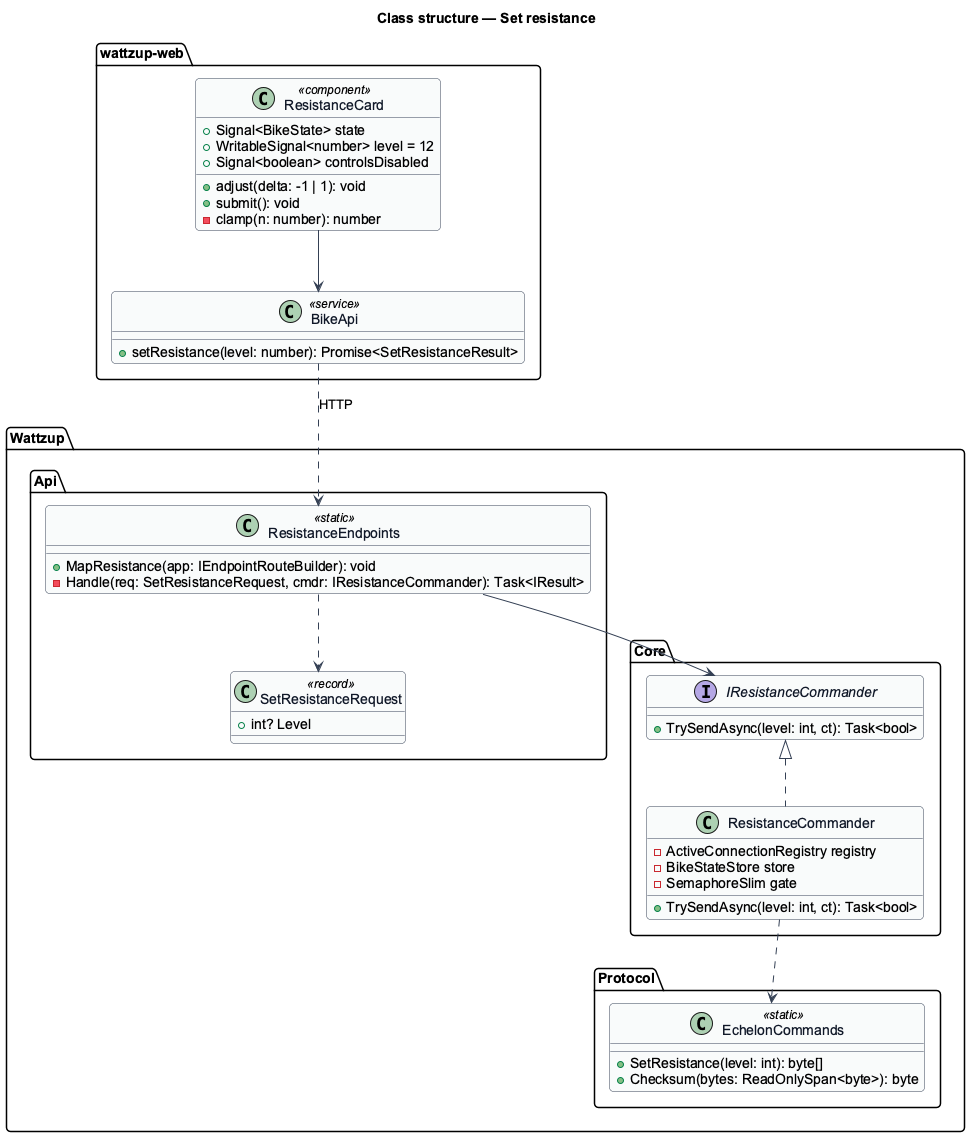

The diagram above was rendered by PlantUML. Its source (embedded in the PNG):
@startuml
skinparam backgroundColor #FFFFFF
skinparam shadowing false
skinparam roundcorner 8
skinparam defaultFontName Arial
skinparam ArrowColor #344054
skinparam class {
  BorderColor #344054
  FontColor #101828
  BackgroundColor #F9FAFB
}
title Class structure — Set resistance

package "wattzup-web" {
  class ResistanceCard <<component>> {
    +Signal<BikeState> state
    +WritableSignal<number> level = 12
    +Signal<boolean> controlsDisabled
    +adjust(delta: -1 | 1): void
    +submit(): void
    -clamp(n: number): number
  }
  class BikeApi <<service>> {
    +setResistance(level: number): Promise<SetResistanceResult>
  }
}

package "Wattzup.Api" {
  class ResistanceEndpoints <<static>> {
    +MapResistance(app: IEndpointRouteBuilder): void
    -Handle(req: SetResistanceRequest, cmdr: IResistanceCommander): Task<IResult>
  }
  class SetResistanceRequest <<record>> {
    +int? Level
  }
}

package "Wattzup.Core" {
  interface IResistanceCommander {
    +TrySendAsync(level: int, ct): Task<bool>
  }
  class ResistanceCommander {
    -ActiveConnectionRegistry registry
    -BikeStateStore store
    -SemaphoreSlim gate
    +TrySendAsync(level: int, ct): Task<bool>
  }
}

package "Wattzup.Protocol" {
  class EchelonCommands <<static>> {
    +SetResistance(level: int): byte[]
    +Checksum(bytes: ReadOnlySpan<byte>): byte
  }
}

ResistanceCard --> BikeApi
BikeApi ..> ResistanceEndpoints : HTTP
ResistanceEndpoints ..> SetResistanceRequest
ResistanceEndpoints --> IResistanceCommander
IResistanceCommander <|.. ResistanceCommander
ResistanceCommander ..> EchelonCommands
@enduml